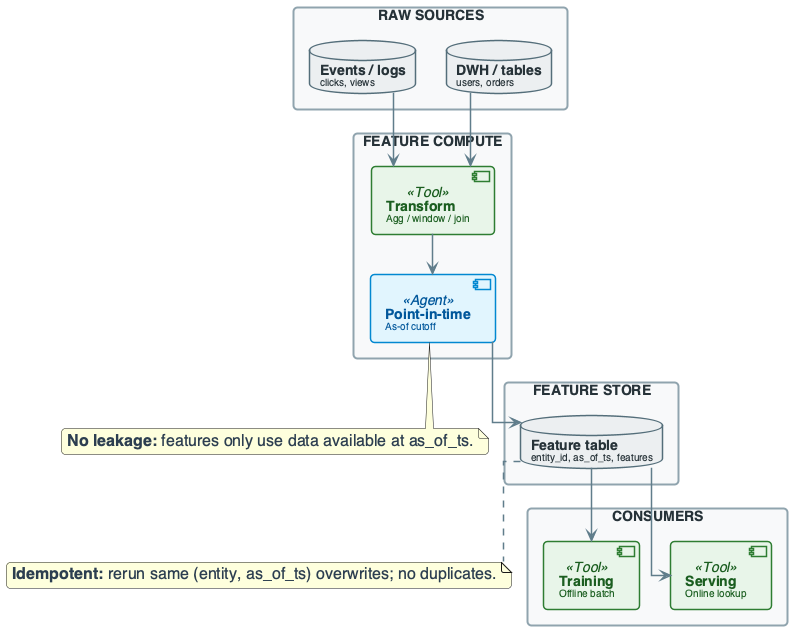

The diagram above was rendered by PlantUML. Its source (embedded in the PNG):
@startuml
'=================================================
' CANONICAL DIAGRAM TEMPLATE - DATA ENGINEERING
'=================================================

top to bottom direction
skinparam linetype ortho
skinparam shadowing false
skinparam roundcorner 8
skinparam handwritten false
skinparam nodesep 30
skinparam ranksep 40

'-------------------------
' FONT & GLOBAL STYLE
'-------------------------
skinparam defaultFontName "Segoe UI, Helvetica, sans-serif"
skinparam defaultFontSize 16
skinparam defaultFontColor #2C3E50

'-------------------------
' GENERIC BOX STYLE
'-------------------------
skinparam rectangle {
    BackgroundColor #F8F9FA
    BorderColor #90A4AE
    BorderThickness 2
    FontColor #263238
    FontSize 14
    FontStyle bold
    Padding 20
}

skinparam component {
    BackgroundColor #FFFFFF
    BorderColor #78909C
    BorderThickness 1.5
    FontSize 14
    Padding 12
}

skinparam database {
    BackgroundColor #ECEFF1
    BorderColor #546E7A
    BorderThickness 1.5
    FontSize 14
    FontColor #263238
}

skinparam arrow {
    Color #607D8B
    Thickness 1.5
    FontSize 11
    FontColor #546E7A
}

'-------------------------
' SEMANTIC STEREOTYPES
'-------------------------
skinparam component<<UI>> {
    BorderColor #8E24AA
    BackgroundColor #F3E5F5
    FontColor #4A148C
}

skinparam component<<Agent>> {
    BorderColor #0288D1
    BackgroundColor #E1F5FE
    FontColor #01579B
}

skinparam component<<Tool>> {
    BorderColor #2E7D32
    BackgroundColor #E8F5E9
    FontColor #1B5E20
}

skinparam component<<Config>> {
    BorderColor #F57C00
    BackgroundColor #FFF3E0
    FontColor #E65100
}

skinparam component<<Bad>> {
    BorderColor #C62828
    BackgroundColor #FFEBEE
    FontColor #B71C1C
}

skinparam component<<V1>> {
    BorderColor #F57C00
    BackgroundColor #FFF3E0
    FontColor #E65100
}

skinparam component<<V2>> {
    BorderColor #2E7D32
    BackgroundColor #E8F5E9
    FontColor #1B5E20
}

skinparam component<<up>> {
    BackgroundColor #E8F5E9
    BorderColor #2E7D32
}

skinparam component<<down>> {
    BackgroundColor #FFEBEE
    BorderColor #C62828
}

skinparam database<<up>> {
    BackgroundColor #E8F5E9
    BorderColor #2E7D32
}

skinparam database<<down>> {
    BackgroundColor #FFEBEE
    BorderColor #C62828
}

skinparam component<<success>> {
    BackgroundColor #E8F5E9
    BorderColor #2E7D32
}

skinparam component<<failure>> {
    BackgroundColor #FFEBEE
    BorderColor #C62828
}

'=================================================

' FEATURE PIPELINE OVERVIEW
rectangle "RAW SOURCES" #F8F9FA {
    database "**Events / logs**\n<size:10>clicks, views</size>" as EVT
    database "**DWH / tables**\n<size:10>users, orders</size>" as DWH
}

rectangle "FEATURE COMPUTE" #F8F9FA {
    component "**Transform**\n<size:10>Agg / window / join</size>" as TRANSFORM <<Tool>>
    component "**Point-in-time**\n<size:10>As-of cutoff</size>" as PIT <<Agent>>
}

rectangle "FEATURE STORE" #F8F9FA {
    database "**Feature table**\n<size:10>entity_id, as_of_ts, features</size>" as FT
}

rectangle "CONSUMERS" #F8F9FA {
    component "**Training**\n<size:10>Offline batch</size>" as TRAIN <<Tool>>
    component "**Serving**\n<size:10>Online lookup</size>" as SERVE <<Tool>>
}

EVT --> TRANSFORM
DWH --> TRANSFORM
TRANSFORM --> PIT
PIT --> FT
FT --> TRAIN
FT --> SERVE

note bottom of PIT : **No leakage:** features only use data available at as_of_ts.
note bottom of FT : **Idempotent:** rerun same (entity, as_of_ts) overwrites; no duplicates.

@enduml